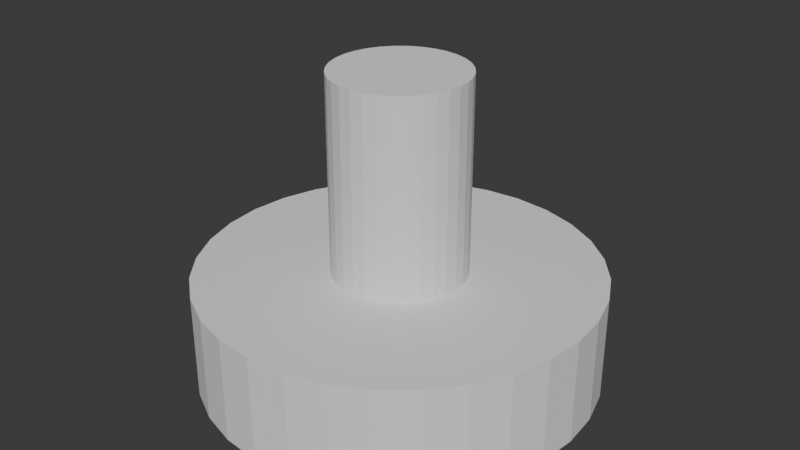 # Source: o.blend  (saved by Blender 4.1.24; exported with 4.5.12 LTS)
import bpy
from mathutils import Matrix  # noqa: F401  (used for matrix-valued properties, if any)

bpy.ops.wm.read_factory_settings(use_empty=True)
scene = bpy.context.scene
scene.name = 'Scene'

# ---- collections
col_collection = bpy.data.collections.new('Collection'); scene.collection.children.link(col_collection)

# ---- world
world_world = bpy.data.worlds.new('World'); scene.world = world_world
world_world.use_nodes = True; world_world.node_tree.nodes.clear()
_N = world_world.node_tree.nodes; _L = world_world.node_tree.links
n0 = _N.new('ShaderNodeOutputWorld'); n0.name = 'World Output'; n0.location = (300, 300)
n1 = _N.new('ShaderNodeBackground'); n1.name = 'Background'; n1.location = (10, 300)
n1.inputs[0].default_value = (0.05088, 0.05088, 0.05088, 1.0)
_L.new(n1.outputs[0], n0.inputs[0])
n0.is_active_output = True
world_world.color = (0.05088, 0.05088, 0.05088)
world_world.use_sun_shadow = False
world_world.sun_shadow_jitter_overblur = 0.0

# ---- meshes
me_cylinder = bpy.data.meshes.new('Cylinder')
me_cylinder.from_pydata([(0.0, 1.0, -1.0), (0.0, 1.0, 1.0), (0.1951, 0.9808, -1.0), (0.1951, 0.9808, 1.0), (0.3827, 0.9239, -1.0), (0.3827, 0.9239, 1.0), (0.5556, 0.8315, -1.0), (0.5556, 0.8315, 1.0), (0.7071, 0.7071, -1.0), (0.7071, 0.7071, 1.0), (0.8315, 0.5556, -1.0), (0.8315, 0.5556, 1.0), (0.9239, 0.3827, -1.0), (0.9239, 0.3827, 1.0), (0.9808, 0.1951, -1.0), (0.9808, 0.1951, 1.0), (1.0, 0.0, -1.0), (1.0, 0.0, 1.0), (0.9808, -0.1951, -1.0), (0.9808, -0.1951, 1.0), (0.9239, -0.3827, -1.0), (0.9239, -0.3827, 1.0), (0.8315, -0.5556, -1.0), (0.8315, -0.5556, 1.0), (0.7071, -0.7071, -1.0), (0.7071, -0.7071, 1.0), (0.5556, -0.8315, -1.0), (0.5556, -0.8315, 1.0), (0.3827, -0.9239, -1.0), (0.3827, -0.9239, 1.0), (0.1951, -0.9808, -1.0), (0.1951, -0.9808, 1.0), (0.0, -1.0, -1.0), (0.0, -1.0, 1.0), (-0.1951, -0.9808, -1.0), (-0.1951, -0.9808, 1.0), (-0.3827, -0.9239, -1.0), (-0.3827, -0.9239, 1.0), (-0.5556, -0.8315, -1.0), (-0.5556, -0.8315, 1.0), (-0.7071, -0.7071, -1.0), (-0.7071, -0.7071, 1.0), (-0.8315, -0.5556, -1.0), (-0.8315, -0.5556, 1.0), (-0.9239, -0.3827, -1.0), (-0.9239, -0.3827, 1.0), (-0.9808, -0.1951, -1.0), (-0.9808, -0.1951, 1.0), (-1.0, 0.0, -1.0), (-1.0, 0.0, 1.0), (-0.9808, 0.1951, -1.0), (-0.9808, 0.1951, 1.0), (-0.9239, 0.3827, -1.0), (-0.9239, 0.3827, 1.0), (-0.8315, 0.5556, -1.0), (-0.8315, 0.5556, 1.0), (-0.7071, 0.7071, -1.0), (-0.7071, 0.7071, 1.0), (-0.5556, 0.8315, -1.0), (-0.5556, 0.8315, 1.0), (-0.3827, 0.9239, -1.0), (-0.3827, 0.9239, 1.0), (-0.1951, 0.9808, -1.0), (-0.1951, 0.9808, 1.0)], [], [(0, 1, 3, 2), (2, 3, 5, 4), (4, 5, 7, 6), (6, 7, 9, 8), (8, 9, 11, 10), (10, 11, 13, 12), (12, 13, 15, 14), (14, 15, 17, 16), (16, 17, 19, 18), (18, 19, 21, 20), (20, 21, 23, 22), (22, 23, 25, 24), (24, 25, 27, 26), (26, 27, 29, 28), (28, 29, 31, 30), (30, 31, 33, 32), (32, 33, 35, 34), (34, 35, 37, 36), (36, 37, 39, 38), (38, 39, 41, 40), (40, 41, 43, 42), (42, 43, 45, 44), (44, 45, 47, 46), (46, 47, 49, 48), (48, 49, 51, 50), (50, 51, 53, 52), (52, 53, 55, 54), (54, 55, 57, 56), (56, 57, 59, 58), (58, 59, 61, 60), (3, 1, 63, 61, 59, 57, 55, 53, 51, 49, 47, 45, 43, 41, 39, 37, 35, 33, 31, 29, 27, 25, 23, 21, 19, 17, 15, 13, 11, 9, 7, 5), (60, 61, 63, 62), (62, 63, 1, 0), (0, 2, 4, 6, 8, 10, 12, 14, 16, 18, 20, 22, 24, 26, 28, 30, 32, 34, 36, 38, 40, 42, 44, 46, 48, 50, 52, 54, 56, 58, 60, 62)])
_uv = me_cylinder.uv_layers.new(name='UVMap')
_uv.uv.foreach_set('vector', [1.0, 0.5, 1.0, 1.0, 0.9688, 1.0, 0.9688, 0.5, 0.9688, 0.5, 0.9688, 1.0, 0.9375, 1.0, 0.9375, 0.5, 0.9375, 0.5, 0.9375, 1.0, 0.9062, 1.0, 0.9062, 0.5, 0.9062, 0.5, 0.9062, 1.0, 0.875, 1.0, 0.875, 0.5, 0.875, 0.5, 0.875, 1.0, 0.8438, 1.0, 0.8438, 0.5, 0.8438, 0.5, 0.8438, 1.0, 0.8125, 1.0, 0.8125, 0.5, 0.8125, 0.5, 0.8125, 1.0, 0.7812, 1.0, 0.7812, 0.5, 0.7812, 0.5, 0.7812, 1.0, 0.75, 1.0, 0.75, 0.5, 0.75, 0.5, 0.75, 1.0, 0.7188, 1.0, 0.7188, 0.5, 0.7188, 0.5, 0.7188, 1.0, 0.6875, 1.0, 0.6875, 0.5, 0.6875, 0.5, 0.6875, 1.0, 0.6562, 1.0, 0.6562, 0.5, 0.6562, 0.5, 0.6562, 1.0, 0.625, 1.0, 0.625, 0.5, 0.625, 0.5, 0.625, 1.0, 0.5938, 1.0, 0.5938, 0.5, 0.5938, 0.5, 0.5938, 1.0, 0.5625, 1.0, 0.5625, 0.5, 0.5625, 0.5, 0.5625, 1.0, 0.5312, 1.0, 0.5312, 0.5, 0.5312, 0.5, 0.5312, 1.0, 0.5, 1.0, 0.5, 0.5, 0.5, 0.5, 0.5, 1.0, 0.4688, 1.0, 0.4688, 0.5, 0.4688, 0.5, 0.4688, 1.0, 0.4375, 1.0, 0.4375, 0.5, 0.4375, 0.5, 0.4375, 1.0, 0.4062, 1.0, 0.4062, 0.5, 0.4062, 0.5, 0.4062, 1.0, 0.375, 1.0, 0.375, 0.5, 0.375, 0.5, 0.375, 1.0, 0.3438, 1.0, 0.3438, 0.5, 0.3438, 0.5, 0.3438, 1.0, 0.3125, 1.0, 0.3125, 0.5, 0.3125, 0.5, 0.3125, 1.0, 0.2812, 1.0, 0.2812, 0.5, 0.2812, 0.5, 0.2812, 1.0, 0.25, 1.0, 0.25, 0.5, 0.25, 0.5, 0.25, 1.0, 0.2188, 1.0, 0.2188, 0.5, 0.2188, 0.5, 0.2188, 1.0, 0.1875, 1.0, 0.1875, 0.5, 0.1875, 0.5, 0.1875, 1.0, 0.1562, 1.0, 0.1562, 0.5, 0.1562, 0.5, 0.1562, 1.0, 0.125, 1.0, 0.125, 0.5, 0.125, 0.5, 0.125, 1.0, 0.09375, 1.0, 0.09375, 0.5, 0.09375, 0.5, 0.09375, 1.0, 0.0625, 1.0, 0.0625, 0.5, 0.2968, 0.4854, 0.25, 0.49, 0.2032, 0.4854, 0.1582, 0.4717, 0.1167, 0.4496, 0.08029, 0.4197, 0.05045, 0.3833, 0.02827, 0.3418, 0.01461, 0.2968, 0.01, 0.25, 0.01461, 0.2032, 0.02827, 0.1582, 0.05045, 0.1167, 0.08029, 0.08029, 0.1167, 0.05045, 0.1582, 0.02827, 0.2032, 0.01461, 0.25, 0.01, 0.2968, 0.01461, 0.3418, 0.02827, 0.3833, 0.05045, 0.4197, 0.08029, 0.4496, 0.1167, 0.4717, 0.1582, 0.4854, 0.2032, 0.49, 0.25, 0.4854, 0.2968, 0.4717, 0.3418, 0.4496, 0.3833, 0.4197, 0.4197, 0.3833, 0.4496, 0.3418, 0.4717, 0.0625, 0.5, 0.0625, 1.0, 0.03125, 1.0, 0.03125, 0.5, 0.03125, 0.5, 0.03125, 1.0, 0.0, 1.0, 0.0, 0.5, 0.75, 0.49, 0.7968, 0.4854, 0.8418, 0.4717, 0.8833, 0.4496, 0.9197, 0.4197, 0.9496, 0.3833, 0.9717, 0.3418, 0.9854, 0.2968, 0.99, 0.25, 0.9854, 0.2032, 0.9717, 0.1582, 0.9496, 0.1167, 0.9197, 0.08029, 0.8833, 0.05045, 0.8418, 0.02827, 0.7968, 0.01461, 0.75, 0.01, 0.7032, 0.01461, 0.6582, 0.02827, 0.6167, 0.05045, 0.5803, 0.08029, 0.5504, 0.1167, 0.5283, 0.1582, 0.5146, 0.2032, 0.51, 0.25, 0.5146, 0.2968, 0.5283, 0.3418, 0.5504, 0.3833, 0.5803, 0.4197, 0.6167, 0.4496, 0.6582, 0.4717, 0.7032, 0.4854])
me_cylinder.update()
me_cylinder_001 = bpy.data.meshes.new('Cylinder.001')
me_cylinder_001.from_pydata([(0.0, 1.0, -1.0), (0.0, 1.0, 1.0), (0.1951, 0.9808, -1.0), (0.1951, 0.9808, 1.0), (0.3827, 0.9239, -1.0), (0.3827, 0.9239, 1.0), (0.5556, 0.8315, -1.0), (0.5556, 0.8315, 1.0), (0.7071, 0.7071, -1.0), (0.7071, 0.7071, 1.0), (0.8315, 0.5556, -1.0), (0.8315, 0.5556, 1.0), (0.9239, 0.3827, -1.0), (0.9239, 0.3827, 1.0), (0.9808, 0.1951, -1.0), (0.9808, 0.1951, 1.0), (1.0, 0.0, -1.0), (1.0, 0.0, 1.0), (0.9808, -0.1951, -1.0), (0.9808, -0.1951, 1.0), (0.9239, -0.3827, -1.0), (0.9239, -0.3827, 1.0), (0.8315, -0.5556, -1.0), (0.8315, -0.5556, 1.0), (0.7071, -0.7071, -1.0), (0.7071, -0.7071, 1.0), (0.5556, -0.8315, -1.0), (0.5556, -0.8315, 1.0), (0.3827, -0.9239, -1.0), (0.3827, -0.9239, 1.0), (0.1951, -0.9808, -1.0), (0.1951, -0.9808, 1.0), (0.0, -1.0, -1.0), (0.0, -1.0, 1.0), (-0.1951, -0.9808, -1.0), (-0.1951, -0.9808, 1.0), (-0.3827, -0.9239, -1.0), (-0.3827, -0.9239, 1.0), (-0.5556, -0.8315, -1.0), (-0.5556, -0.8315, 1.0), (-0.7071, -0.7071, -1.0), (-0.7071, -0.7071, 1.0), (-0.8315, -0.5556, -1.0), (-0.8315, -0.5556, 1.0), (-0.9239, -0.3827, -1.0), (-0.9239, -0.3827, 1.0), (-0.9808, -0.1951, -1.0), (-0.9808, -0.1951, 1.0), (-1.0, 0.0, -1.0), (-1.0, 0.0, 1.0), (-0.9808, 0.1951, -1.0), (-0.9808, 0.1951, 1.0), (-0.9239, 0.3827, -1.0), (-0.9239, 0.3827, 1.0), (-0.8315, 0.5556, -1.0), (-0.8315, 0.5556, 1.0), (-0.7071, 0.7071, -1.0), (-0.7071, 0.7071, 1.0), (-0.5556, 0.8315, -1.0), (-0.5556, 0.8315, 1.0), (-0.3827, 0.9239, -1.0), (-0.3827, 0.9239, 1.0), (-0.1951, 0.9808, -1.0), (-0.1951, 0.9808, 1.0)], [], [(0, 1, 3, 2), (2, 3, 5, 4), (4, 5, 7, 6), (6, 7, 9, 8), (8, 9, 11, 10), (10, 11, 13, 12), (12, 13, 15, 14), (14, 15, 17, 16), (16, 17, 19, 18), (18, 19, 21, 20), (20, 21, 23, 22), (22, 23, 25, 24), (24, 25, 27, 26), (26, 27, 29, 28), (28, 29, 31, 30), (30, 31, 33, 32), (32, 33, 35, 34), (34, 35, 37, 36), (36, 37, 39, 38), (38, 39, 41, 40), (40, 41, 43, 42), (42, 43, 45, 44), (44, 45, 47, 46), (46, 47, 49, 48), (48, 49, 51, 50), (50, 51, 53, 52), (52, 53, 55, 54), (54, 55, 57, 56), (56, 57, 59, 58), (58, 59, 61, 60), (3, 1, 63, 61, 59, 57, 55, 53, 51, 49, 47, 45, 43, 41, 39, 37, 35, 33, 31, 29, 27, 25, 23, 21, 19, 17, 15, 13, 11, 9, 7, 5), (60, 61, 63, 62), (62, 63, 1, 0), (0, 2, 4, 6, 8, 10, 12, 14, 16, 18, 20, 22, 24, 26, 28, 30, 32, 34, 36, 38, 40, 42, 44, 46, 48, 50, 52, 54, 56, 58, 60, 62)])
_uv = me_cylinder_001.uv_layers.new(name='UVMap')
_uv.uv.foreach_set('vector', [1.0, 0.5, 1.0, 1.0, 0.9688, 1.0, 0.9688, 0.5, 0.9688, 0.5, 0.9688, 1.0, 0.9375, 1.0, 0.9375, 0.5, 0.9375, 0.5, 0.9375, 1.0, 0.9062, 1.0, 0.9062, 0.5, 0.9062, 0.5, 0.9062, 1.0, 0.875, 1.0, 0.875, 0.5, 0.875, 0.5, 0.875, 1.0, 0.8438, 1.0, 0.8438, 0.5, 0.8438, 0.5, 0.8438, 1.0, 0.8125, 1.0, 0.8125, 0.5, 0.8125, 0.5, 0.8125, 1.0, 0.7812, 1.0, 0.7812, 0.5, 0.7812, 0.5, 0.7812, 1.0, 0.75, 1.0, 0.75, 0.5, 0.75, 0.5, 0.75, 1.0, 0.7188, 1.0, 0.7188, 0.5, 0.7188, 0.5, 0.7188, 1.0, 0.6875, 1.0, 0.6875, 0.5, 0.6875, 0.5, 0.6875, 1.0, 0.6562, 1.0, 0.6562, 0.5, 0.6562, 0.5, 0.6562, 1.0, 0.625, 1.0, 0.625, 0.5, 0.625, 0.5, 0.625, 1.0, 0.5938, 1.0, 0.5938, 0.5, 0.5938, 0.5, 0.5938, 1.0, 0.5625, 1.0, 0.5625, 0.5, 0.5625, 0.5, 0.5625, 1.0, 0.5312, 1.0, 0.5312, 0.5, 0.5312, 0.5, 0.5312, 1.0, 0.5, 1.0, 0.5, 0.5, 0.5, 0.5, 0.5, 1.0, 0.4688, 1.0, 0.4688, 0.5, 0.4688, 0.5, 0.4688, 1.0, 0.4375, 1.0, 0.4375, 0.5, 0.4375, 0.5, 0.4375, 1.0, 0.4062, 1.0, 0.4062, 0.5, 0.4062, 0.5, 0.4062, 1.0, 0.375, 1.0, 0.375, 0.5, 0.375, 0.5, 0.375, 1.0, 0.3438, 1.0, 0.3438, 0.5, 0.3438, 0.5, 0.3438, 1.0, 0.3125, 1.0, 0.3125, 0.5, 0.3125, 0.5, 0.3125, 1.0, 0.2812, 1.0, 0.2812, 0.5, 0.2812, 0.5, 0.2812, 1.0, 0.25, 1.0, 0.25, 0.5, 0.25, 0.5, 0.25, 1.0, 0.2188, 1.0, 0.2188, 0.5, 0.2188, 0.5, 0.2188, 1.0, 0.1875, 1.0, 0.1875, 0.5, 0.1875, 0.5, 0.1875, 1.0, 0.1562, 1.0, 0.1562, 0.5, 0.1562, 0.5, 0.1562, 1.0, 0.125, 1.0, 0.125, 0.5, 0.125, 0.5, 0.125, 1.0, 0.09375, 1.0, 0.09375, 0.5, 0.09375, 0.5, 0.09375, 1.0, 0.0625, 1.0, 0.0625, 0.5, 0.2968, 0.4854, 0.25, 0.49, 0.2032, 0.4854, 0.1582, 0.4717, 0.1167, 0.4496, 0.08029, 0.4197, 0.05045, 0.3833, 0.02827, 0.3418, 0.01461, 0.2968, 0.01, 0.25, 0.01461, 0.2032, 0.02827, 0.1582, 0.05045, 0.1167, 0.08029, 0.08029, 0.1167, 0.05045, 0.1582, 0.02827, 0.2032, 0.01461, 0.25, 0.01, 0.2968, 0.01461, 0.3418, 0.02827, 0.3833, 0.05045, 0.4197, 0.08029, 0.4496, 0.1167, 0.4717, 0.1582, 0.4854, 0.2032, 0.49, 0.25, 0.4854, 0.2968, 0.4717, 0.3418, 0.4496, 0.3833, 0.4197, 0.4197, 0.3833, 0.4496, 0.3418, 0.4717, 0.0625, 0.5, 0.0625, 1.0, 0.03125, 1.0, 0.03125, 0.5, 0.03125, 0.5, 0.03125, 1.0, 0.0, 1.0, 0.0, 0.5, 0.75, 0.49, 0.7968, 0.4854, 0.8418, 0.4717, 0.8833, 0.4496, 0.9197, 0.4197, 0.9496, 0.3833, 0.9717, 0.3418, 0.9854, 0.2968, 0.99, 0.25, 0.9854, 0.2032, 0.9717, 0.1582, 0.9496, 0.1167, 0.9197, 0.08029, 0.8833, 0.05045, 0.8418, 0.02827, 0.7968, 0.01461, 0.75, 0.01, 0.7032, 0.01461, 0.6582, 0.02827, 0.6167, 0.05045, 0.5803, 0.08029, 0.5504, 0.1167, 0.5283, 0.1582, 0.5146, 0.2032, 0.51, 0.25, 0.5146, 0.2968, 0.5283, 0.3418, 0.5504, 0.3833, 0.5803, 0.4197, 0.6167, 0.4496, 0.6582, 0.4717, 0.7032, 0.4854])
me_cylinder_001.update()

# ---- objects
ob_cylinder = bpy.data.objects.new('Cylinder', me_cylinder)
ob_cylinder_001 = bpy.data.objects.new('Cylinder.001', me_cylinder_001)

# ---- transforms, parenting, visibility, modifiers, constraints
ob_cylinder.location = (0.0, 0.0, 1.15)
ob_cylinder.scale = (0.5, 0.5, 0.75)
ob_cylinder_001.location = (0.0, 0.0, 0.0)
ob_cylinder_001.scale = (1.5, 1.5, 0.4)

# ---- collection membership
col_collection.objects.link(ob_cylinder)
col_collection.objects.link(ob_cylinder_001)

# ---- scene / render settings (as saved in the file)
scene.frame_start = 1; scene.frame_end = 250; scene.frame_set(1)
scene.render.engine = 'BLENDER_EEVEE_NEXT'
scene.cycles.sampling_pattern = 'TABULATED_SOBOL'
scene.eevee.ray_tracing_options.trace_max_roughness = 0.0
bpy.context.view_layer.update()

# ---- added for rendering (the .blend has no active camera and no usable light): camera, sun
cam_auto = bpy.data.cameras.new('AutoCamera')
cam_auto.lens = 50.0
cam_auto.sensor_width = 36.0
cam_auto.clip_end = 1000.0
ob_auto_camera = bpy.data.objects.new('AutoCamera', cam_auto)
scene.collection.objects.link(ob_auto_camera)
ob_auto_camera.location = (4.46511, -5.35813, 4.32209)
ob_auto_camera.rotation_euler = (1.09748, -7.21219e-08, 0.694738)
scene.camera = ob_auto_camera
light_auto_sun = bpy.data.lights.new('AutoSun', 'SUN')
light_auto_sun.energy = 3.0
light_auto_sun.angle = 0.0523599
ob_auto_sun = bpy.data.objects.new('AutoSun', light_auto_sun)
scene.collection.objects.link(ob_auto_sun)
ob_auto_sun.rotation_euler = (0.872665, 0.174533, 0.523599)
bpy.context.view_layer.update()
